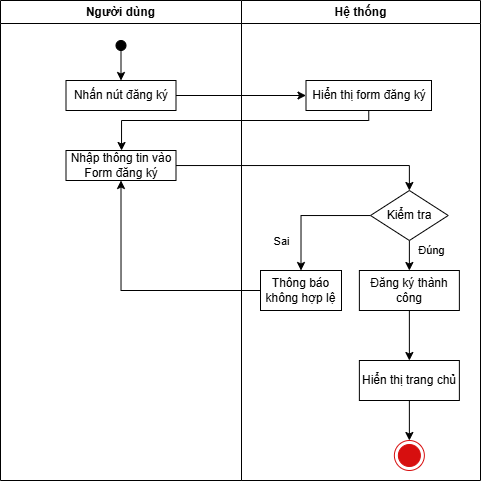

The diagram above was exported from draw.io. Its source (the exported page's mxGraphModel, read from the mxfile embedded in the PNG):
<mxGraphModel dx="908" dy="484" grid="1" gridSize="10" guides="1" tooltips="1" connect="1" arrows="1" fold="1" page="1" pageScale="1" pageWidth="827" pageHeight="1169" math="0" shadow="0">
  <root>
    <mxCell id="0" />
    <mxCell id="1" parent="0" />
    <mxCell id="TZMUBfrbiPSpxGYM-Oj1-43" value="Người dùng" style="swimlane;whiteSpace=wrap;html=1;" vertex="1" parent="1">
      <mxGeometry x="240" y="80" width="241" height="480" as="geometry" />
    </mxCell>
    <mxCell id="TZMUBfrbiPSpxGYM-Oj1-45" value="" style="ellipse;fillColor=strokeColor;html=1;" vertex="1" parent="TZMUBfrbiPSpxGYM-Oj1-43">
      <mxGeometry x="115.5" y="40" width="10" height="10" as="geometry" />
    </mxCell>
    <mxCell id="TZMUBfrbiPSpxGYM-Oj1-47" value="Nhấn nút đăng ký" style="rounded=0;whiteSpace=wrap;html=1;" vertex="1" parent="TZMUBfrbiPSpxGYM-Oj1-43">
      <mxGeometry x="65.5" y="80" width="110" height="30" as="geometry" />
    </mxCell>
    <mxCell id="TZMUBfrbiPSpxGYM-Oj1-49" value="" style="endArrow=classic;html=1;rounded=0;exitX=0.5;exitY=1;exitDx=0;exitDy=0;" edge="1" parent="TZMUBfrbiPSpxGYM-Oj1-43" source="TZMUBfrbiPSpxGYM-Oj1-45" target="TZMUBfrbiPSpxGYM-Oj1-47">
      <mxGeometry width="50" height="50" relative="1" as="geometry">
        <mxPoint x="220" y="230" as="sourcePoint" />
        <mxPoint x="270" y="180" as="targetPoint" />
      </mxGeometry>
    </mxCell>
    <mxCell id="TZMUBfrbiPSpxGYM-Oj1-51" value="Nhập thông tin vào Form đăng ký" style="rounded=0;whiteSpace=wrap;html=1;" vertex="1" parent="TZMUBfrbiPSpxGYM-Oj1-43">
      <mxGeometry x="65.5" y="150" width="110" height="30" as="geometry" />
    </mxCell>
    <mxCell id="TZMUBfrbiPSpxGYM-Oj1-44" value="Hệ thống" style="swimlane;whiteSpace=wrap;html=1;" vertex="1" parent="1">
      <mxGeometry x="481" y="80" width="239" height="480" as="geometry" />
    </mxCell>
    <mxCell id="TZMUBfrbiPSpxGYM-Oj1-46" value="" style="ellipse;html=1;shape=endState;fillColor=strokeColor;strokeColor=#D70F0F;" vertex="1" parent="TZMUBfrbiPSpxGYM-Oj1-44">
      <mxGeometry x="152.87" y="440" width="30" height="30" as="geometry" />
    </mxCell>
    <mxCell id="TZMUBfrbiPSpxGYM-Oj1-48" value="Hiển thị form đăng ký" style="rounded=0;whiteSpace=wrap;html=1;" vertex="1" parent="TZMUBfrbiPSpxGYM-Oj1-44">
      <mxGeometry x="64.5" y="80" width="125.5" height="30" as="geometry" />
    </mxCell>
    <mxCell id="TZMUBfrbiPSpxGYM-Oj1-58" style="edgeStyle=orthogonalEdgeStyle;rounded=0;orthogonalLoop=1;jettySize=auto;html=1;exitX=0.5;exitY=1;exitDx=0;exitDy=0;entryX=0.5;entryY=0;entryDx=0;entryDy=0;" edge="1" parent="TZMUBfrbiPSpxGYM-Oj1-44" source="TZMUBfrbiPSpxGYM-Oj1-53" target="TZMUBfrbiPSpxGYM-Oj1-55">
      <mxGeometry relative="1" as="geometry" />
    </mxCell>
    <mxCell id="TZMUBfrbiPSpxGYM-Oj1-65" value="Đúng" style="edgeLabel;html=1;align=center;verticalAlign=middle;resizable=0;points=[];" vertex="1" connectable="0" parent="TZMUBfrbiPSpxGYM-Oj1-58">
      <mxGeometry x="-0.3576" relative="1" as="geometry">
        <mxPoint x="22" as="offset" />
      </mxGeometry>
    </mxCell>
    <mxCell id="TZMUBfrbiPSpxGYM-Oj1-62" style="edgeStyle=orthogonalEdgeStyle;rounded=0;orthogonalLoop=1;jettySize=auto;html=1;entryX=0.5;entryY=0;entryDx=0;entryDy=0;" edge="1" parent="TZMUBfrbiPSpxGYM-Oj1-44" source="TZMUBfrbiPSpxGYM-Oj1-53" target="TZMUBfrbiPSpxGYM-Oj1-61">
      <mxGeometry relative="1" as="geometry" />
    </mxCell>
    <mxCell id="TZMUBfrbiPSpxGYM-Oj1-64" value="Sai" style="edgeLabel;html=1;align=center;verticalAlign=middle;resizable=0;points=[];" vertex="1" connectable="0" parent="TZMUBfrbiPSpxGYM-Oj1-62">
      <mxGeometry x="0.3831" y="2" relative="1" as="geometry">
        <mxPoint x="-22" y="9" as="offset" />
      </mxGeometry>
    </mxCell>
    <mxCell id="TZMUBfrbiPSpxGYM-Oj1-53" value="Kiểm tra" style="rhombus;whiteSpace=wrap;html=1;" vertex="1" parent="TZMUBfrbiPSpxGYM-Oj1-44">
      <mxGeometry x="129" y="190" width="77.75" height="50" as="geometry" />
    </mxCell>
    <mxCell id="TZMUBfrbiPSpxGYM-Oj1-59" style="edgeStyle=orthogonalEdgeStyle;rounded=0;orthogonalLoop=1;jettySize=auto;html=1;entryX=0.5;entryY=0;entryDx=0;entryDy=0;" edge="1" parent="TZMUBfrbiPSpxGYM-Oj1-44" source="TZMUBfrbiPSpxGYM-Oj1-55" target="TZMUBfrbiPSpxGYM-Oj1-57">
      <mxGeometry relative="1" as="geometry" />
    </mxCell>
    <mxCell id="TZMUBfrbiPSpxGYM-Oj1-55" value="Đăng ký thành công" style="rounded=0;whiteSpace=wrap;html=1;" vertex="1" parent="TZMUBfrbiPSpxGYM-Oj1-44">
      <mxGeometry x="117.87" y="270" width="100" height="40" as="geometry" />
    </mxCell>
    <mxCell id="TZMUBfrbiPSpxGYM-Oj1-60" style="edgeStyle=orthogonalEdgeStyle;rounded=0;orthogonalLoop=1;jettySize=auto;html=1;entryX=0.5;entryY=0;entryDx=0;entryDy=0;" edge="1" parent="TZMUBfrbiPSpxGYM-Oj1-44" source="TZMUBfrbiPSpxGYM-Oj1-57" target="TZMUBfrbiPSpxGYM-Oj1-46">
      <mxGeometry relative="1" as="geometry" />
    </mxCell>
    <mxCell id="TZMUBfrbiPSpxGYM-Oj1-57" value="Hiển thị trang chủ" style="rounded=0;whiteSpace=wrap;html=1;" vertex="1" parent="TZMUBfrbiPSpxGYM-Oj1-44">
      <mxGeometry x="117.87" y="360" width="100" height="40" as="geometry" />
    </mxCell>
    <mxCell id="TZMUBfrbiPSpxGYM-Oj1-61" value="Thông báo không hợp lệ" style="rounded=0;whiteSpace=wrap;html=1;" vertex="1" parent="TZMUBfrbiPSpxGYM-Oj1-44">
      <mxGeometry x="19" y="270" width="81" height="40" as="geometry" />
    </mxCell>
    <mxCell id="TZMUBfrbiPSpxGYM-Oj1-50" value="" style="endArrow=classic;html=1;rounded=0;exitX=1;exitY=0.5;exitDx=0;exitDy=0;entryX=0;entryY=0.5;entryDx=0;entryDy=0;" edge="1" parent="1" source="TZMUBfrbiPSpxGYM-Oj1-47" target="TZMUBfrbiPSpxGYM-Oj1-48">
      <mxGeometry width="50" height="50" relative="1" as="geometry">
        <mxPoint x="400" y="310" as="sourcePoint" />
        <mxPoint x="450" y="260" as="targetPoint" />
      </mxGeometry>
    </mxCell>
    <mxCell id="TZMUBfrbiPSpxGYM-Oj1-52" style="edgeStyle=orthogonalEdgeStyle;rounded=0;orthogonalLoop=1;jettySize=auto;html=1;" edge="1" parent="1" source="TZMUBfrbiPSpxGYM-Oj1-48" target="TZMUBfrbiPSpxGYM-Oj1-51">
      <mxGeometry relative="1" as="geometry">
        <Array as="points">
          <mxPoint x="608" y="200" />
          <mxPoint x="361" y="200" />
        </Array>
      </mxGeometry>
    </mxCell>
    <mxCell id="TZMUBfrbiPSpxGYM-Oj1-54" style="edgeStyle=orthogonalEdgeStyle;rounded=0;orthogonalLoop=1;jettySize=auto;html=1;entryX=0.5;entryY=0;entryDx=0;entryDy=0;" edge="1" parent="1" source="TZMUBfrbiPSpxGYM-Oj1-51" target="TZMUBfrbiPSpxGYM-Oj1-53">
      <mxGeometry relative="1" as="geometry">
        <mxPoint x="600" y="245" as="targetPoint" />
      </mxGeometry>
    </mxCell>
    <mxCell id="TZMUBfrbiPSpxGYM-Oj1-63" style="edgeStyle=orthogonalEdgeStyle;rounded=0;orthogonalLoop=1;jettySize=auto;html=1;exitX=0;exitY=0.5;exitDx=0;exitDy=0;entryX=0.5;entryY=1;entryDx=0;entryDy=0;" edge="1" parent="1" source="TZMUBfrbiPSpxGYM-Oj1-61" target="TZMUBfrbiPSpxGYM-Oj1-51">
      <mxGeometry relative="1" as="geometry" />
    </mxCell>
  </root>
</mxGraphModel>